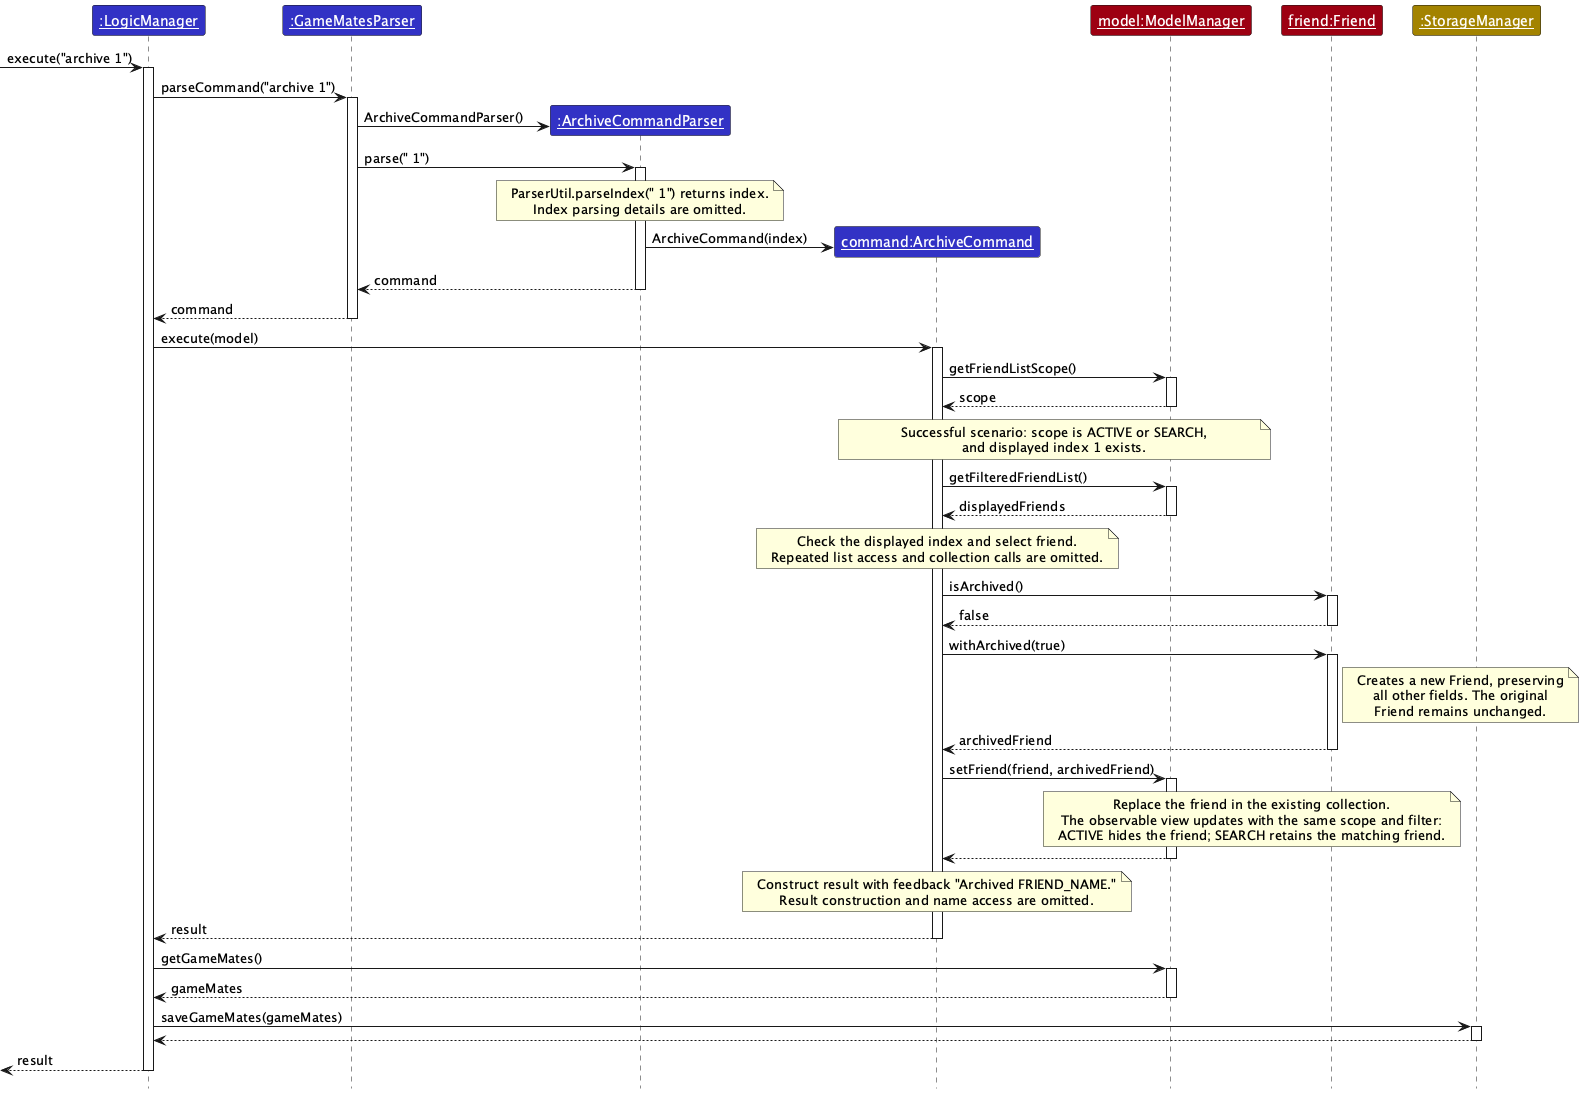

The diagram above was rendered by PlantUML. Its source (embedded in the PNG):
@startuml
!include style.puml
skinparam ArrowFontStyle plain
skinparam ParticipantFontColor #FFFFFF
skinparam sequenceMessageAlign left

participant "<u>:LogicManager</u>" as Logic LOGIC_COLOR
participant "<u>:GameMatesParser</u>" as Router LOGIC_COLOR
participant "<u>:ArchiveCommandParser</u>" as Parser LOGIC_COLOR
participant "<u>command:ArchiveCommand</u>" as Command LOGIC_COLOR
participant "<u>model:ModelManager</u>" as Model MODEL_COLOR
participant "<u>friend:Friend</u>" as Friend MODEL_COLOR
participant "<u>:StorageManager</u>" as Storage STORAGE_COLOR

[-> Logic : execute("archive 1")
activate Logic
Logic -> Router : parseCommand("archive 1")
activate Router
create Parser
Router -> Parser : ArchiveCommandParser()
Router -> Parser : parse(" 1")
activate Parser
note over Parser
ParserUtil.parseIndex(" 1") returns index.
Index parsing details are omitted.
end note
create Command
Parser -> Command : ArchiveCommand(index)
Parser --> Router : command
deactivate Parser
Router --> Logic : command
deactivate Router

Logic -> Command : execute(model)
activate Command
Command -> Model : getFriendListScope()
activate Model
Model --> Command : scope
deactivate Model
note over Command, Model
Successful scenario: scope is ACTIVE or SEARCH,
and displayed index 1 exists.
end note
Command -> Model : getFilteredFriendList()
activate Model
Model --> Command : displayedFriends
deactivate Model
note over Command
Check the displayed index and select friend.
Repeated list access and collection calls are omitted.
end note
Command -> Friend : isArchived()
activate Friend
Friend --> Command : false
deactivate Friend
Command -> Friend : withArchived(true)
activate Friend
note right of Friend
Creates a new Friend, preserving
all other fields. The original
Friend remains unchanged.
end note
Friend --> Command : archivedFriend
deactivate Friend
Command -> Model : setFriend(friend, archivedFriend)
activate Model
note over Model, Friend
Replace the friend in the existing collection.
The observable view updates with the same scope and filter:
ACTIVE hides the friend; SEARCH retains the matching friend.
end note
Model --> Command
deactivate Model
note over Command
Construct result with feedback "Archived FRIEND_NAME."
Result construction and name access are omitted.
end note
Command --> Logic : result
deactivate Command

Logic -> Model : getGameMates()
activate Model
Model --> Logic : gameMates
deactivate Model
Logic -> Storage : saveGameMates(gameMates)
activate Storage
Storage --> Logic
deactivate Storage
[<-- Logic : result
deactivate Logic
@enduml